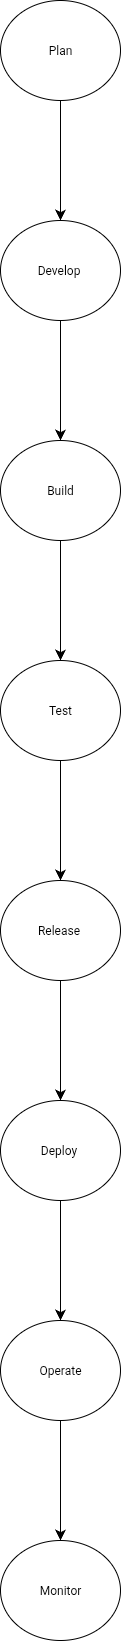

The diagram above was exported from draw.io. Its source (the exported page's mxGraphModel, read from the mxfile embedded in the PNG):
<mxGraphModel dx="267" dy="-4" grid="1" gridSize="10" guides="1" tooltips="1" connect="1" arrows="1" fold="1" page="1" pageScale="1" pageWidth="827" pageHeight="1169" math="0" shadow="0">
  <root>
    <mxCell id="0" />
    <mxCell id="1" parent="0" />
    <mxCell id="55hebaZaUUZRzGhbaOYP-41" value="" style="edgeStyle=none;curved=1;rounded=0;orthogonalLoop=1;jettySize=auto;html=1;fontSize=12;startSize=8;endSize=8;" edge="1" parent="1" target="55hebaZaUUZRzGhbaOYP-40">
      <mxGeometry relative="1" as="geometry">
        <mxPoint x="290" y="1280" as="sourcePoint" />
      </mxGeometry>
    </mxCell>
    <mxCell id="55hebaZaUUZRzGhbaOYP-44" value="" style="edgeStyle=none;curved=1;rounded=0;orthogonalLoop=1;jettySize=auto;html=1;fontSize=12;startSize=8;endSize=8;" edge="1" parent="1" source="55hebaZaUUZRzGhbaOYP-40" target="55hebaZaUUZRzGhbaOYP-43">
      <mxGeometry relative="1" as="geometry" />
    </mxCell>
    <mxCell id="55hebaZaUUZRzGhbaOYP-40" value="Plan" style="ellipse;whiteSpace=wrap;html=1;" vertex="1" parent="1">
      <mxGeometry x="230" y="1180" width="120" height="100" as="geometry" />
    </mxCell>
    <mxCell id="55hebaZaUUZRzGhbaOYP-46" value="" style="edgeStyle=none;curved=1;rounded=0;orthogonalLoop=1;jettySize=auto;html=1;fontSize=12;startSize=8;endSize=8;" edge="1" parent="1" source="55hebaZaUUZRzGhbaOYP-43" target="55hebaZaUUZRzGhbaOYP-45">
      <mxGeometry relative="1" as="geometry" />
    </mxCell>
    <mxCell id="55hebaZaUUZRzGhbaOYP-43" value="Develop&amp;nbsp;" style="ellipse;whiteSpace=wrap;html=1;" vertex="1" parent="1">
      <mxGeometry x="230" y="1400" width="120" height="100" as="geometry" />
    </mxCell>
    <mxCell id="55hebaZaUUZRzGhbaOYP-48" value="" style="edgeStyle=none;curved=1;rounded=0;orthogonalLoop=1;jettySize=auto;html=1;fontSize=12;startSize=8;endSize=8;" edge="1" parent="1" source="55hebaZaUUZRzGhbaOYP-45" target="55hebaZaUUZRzGhbaOYP-47">
      <mxGeometry relative="1" as="geometry" />
    </mxCell>
    <mxCell id="55hebaZaUUZRzGhbaOYP-45" value="Build" style="ellipse;whiteSpace=wrap;html=1;" vertex="1" parent="1">
      <mxGeometry x="230" y="1620" width="120" height="100" as="geometry" />
    </mxCell>
    <mxCell id="55hebaZaUUZRzGhbaOYP-55" value="" style="edgeStyle=none;curved=1;rounded=0;orthogonalLoop=1;jettySize=auto;html=1;fontSize=12;startSize=8;endSize=8;" edge="1" parent="1" source="55hebaZaUUZRzGhbaOYP-47" target="55hebaZaUUZRzGhbaOYP-54">
      <mxGeometry relative="1" as="geometry" />
    </mxCell>
    <mxCell id="55hebaZaUUZRzGhbaOYP-47" value="Test" style="ellipse;whiteSpace=wrap;html=1;" vertex="1" parent="1">
      <mxGeometry x="230" y="1840" width="120" height="100" as="geometry" />
    </mxCell>
    <mxCell id="55hebaZaUUZRzGhbaOYP-57" value="" style="edgeStyle=none;curved=1;rounded=0;orthogonalLoop=1;jettySize=auto;html=1;fontSize=12;startSize=8;endSize=8;" edge="1" parent="1" source="55hebaZaUUZRzGhbaOYP-54" target="55hebaZaUUZRzGhbaOYP-56">
      <mxGeometry relative="1" as="geometry" />
    </mxCell>
    <mxCell id="55hebaZaUUZRzGhbaOYP-54" value="Release&amp;nbsp;" style="ellipse;whiteSpace=wrap;html=1;" vertex="1" parent="1">
      <mxGeometry x="230" y="2060" width="120" height="100" as="geometry" />
    </mxCell>
    <mxCell id="55hebaZaUUZRzGhbaOYP-59" value="" style="edgeStyle=none;curved=1;rounded=0;orthogonalLoop=1;jettySize=auto;html=1;fontSize=12;startSize=8;endSize=8;" edge="1" parent="1" source="55hebaZaUUZRzGhbaOYP-56" target="55hebaZaUUZRzGhbaOYP-58">
      <mxGeometry relative="1" as="geometry" />
    </mxCell>
    <mxCell id="55hebaZaUUZRzGhbaOYP-56" value="Deploy&amp;nbsp;" style="ellipse;whiteSpace=wrap;html=1;" vertex="1" parent="1">
      <mxGeometry x="230" y="2280" width="120" height="100" as="geometry" />
    </mxCell>
    <mxCell id="55hebaZaUUZRzGhbaOYP-61" value="" style="edgeStyle=none;curved=1;rounded=0;orthogonalLoop=1;jettySize=auto;html=1;fontSize=12;startSize=8;endSize=8;" edge="1" parent="1" source="55hebaZaUUZRzGhbaOYP-58" target="55hebaZaUUZRzGhbaOYP-60">
      <mxGeometry relative="1" as="geometry" />
    </mxCell>
    <mxCell id="55hebaZaUUZRzGhbaOYP-58" value="Operate" style="ellipse;whiteSpace=wrap;html=1;" vertex="1" parent="1">
      <mxGeometry x="230" y="2500" width="120" height="100" as="geometry" />
    </mxCell>
    <mxCell id="55hebaZaUUZRzGhbaOYP-60" value="Monitor" style="ellipse;whiteSpace=wrap;html=1;" vertex="1" parent="1">
      <mxGeometry x="230" y="2720" width="120" height="100" as="geometry" />
    </mxCell>
  </root>
</mxGraphModel>